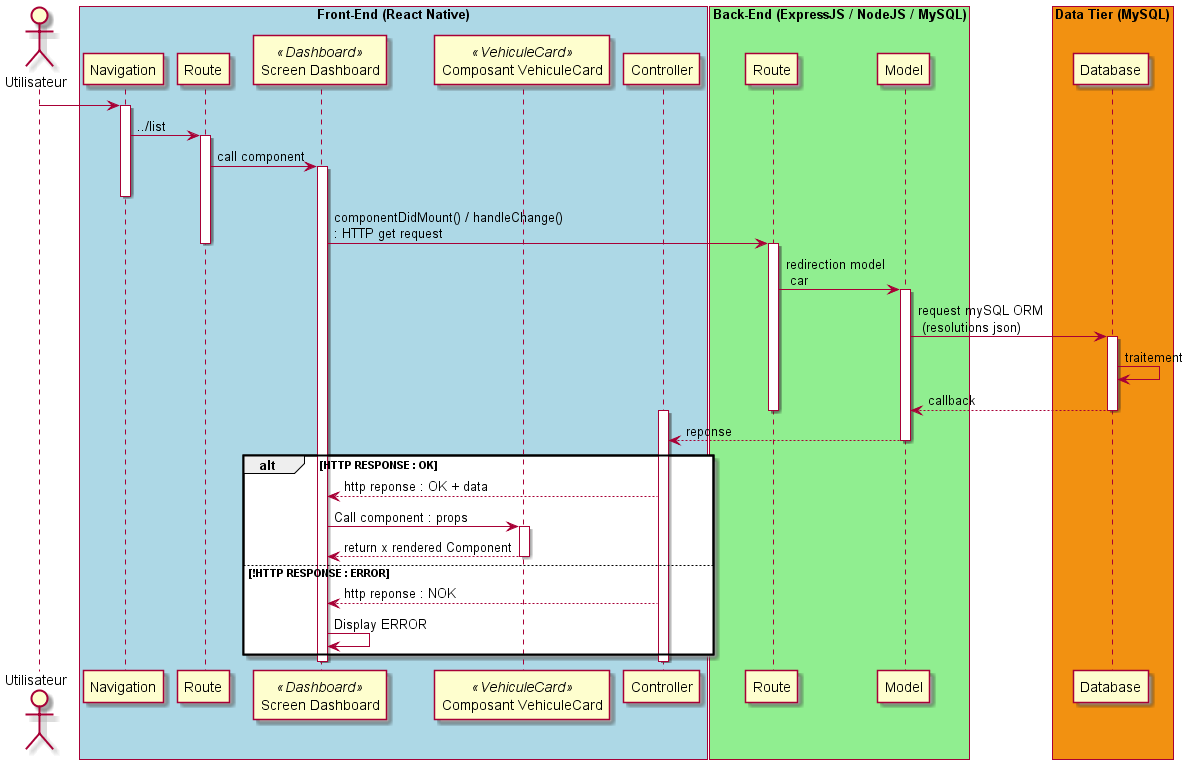

The diagram above was rendered by PlantUML. Its source (embedded in the PNG):
@startuml

actor Utilisateur as user
participant "Route" as route
participant "Navigation" as browser
participant "Screen Dashboard" as component << Dashboard >>
participant "Composant VehiculeCard" as component2 << VehiculeCard >>
participant "Controller" as controller

participant "Route" as routeBE
participant "Model" as modeleBE
participant "Database" as db

box "Front-End (React Native)" #LightBlue
participant browser
participant route
participant component
participant component2
participant controller
end box

box "Back-End (ExpressJS / NodeJS / MySQL)" #LightGreen

participant routeBE
participant modeleBE
end box

box "Data Tier (MySQL)" #F29111

participant db

end box

user -> browser
activate browser
browser -> route : ../list
activate route
route -> component : call component



activate component

deactivate browser

component -> routeBE : componentDidMount() / handleChange() \n: HTTP get request
deactivate route
activate routeBE





routeBE -> modeleBE : redirection model \n car



activate modeleBE
modeleBE -> db : request mySQL ORM \n (resolutions json)

activate db
db -> db : traitement
db --> modeleBE : callback
deactivate db
deactivate routeBE
activate controller
modeleBE --> controller : reponse
deactivate modeleBE



alt HTTP RESPONSE : OK
	controller --> component : http reponse : OK + data
	component -> component2 : Call component : props
	activate component2
	component2 --> component : return x rendered Component
	deactivate component2

else !HTTP RESPONSE : ERROR
	controller --> component : http reponse : NOK
	component -> component : Display ERROR



end








deactivate modeleBE






deactivate component
deactivate controller






' alt result

'     form -> controler : formSignIn(email,pwd)
'     controler -> controler : result = checkFields()

'     alt result
'     	controler -> secure : Secure.authenticate(email, pwd, true);
'     	secure -> security : onAuthenticated()
'     	security --> form : renderJSON(0);
'     	form --> user : display main page
'     else !result
'     	controler --> form : renderJSON(1)
'     	form --> user : display error
'     end

' else !result
' 	form --> user : display error
' end

@enduml